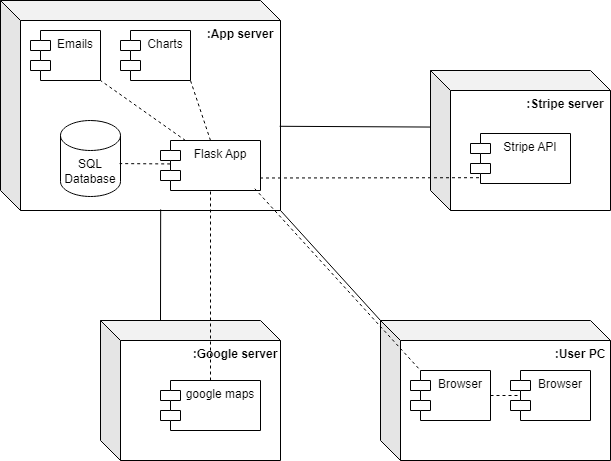

The diagram above was exported from draw.io. Its source (the exported page's mxGraphModel, read from the mxfile embedded in the PNG):
<mxGraphModel dx="1442" dy="694" grid="1" gridSize="10" guides="1" tooltips="1" connect="1" arrows="1" fold="1" page="1" pageScale="1" pageWidth="850" pageHeight="1100" math="0" shadow="0">
  <root>
    <mxCell id="0" />
    <mxCell id="1" parent="0" />
    <mxCell id="duUZN9TmwRXtZtgbPn8G-1" value="" style="shape=cube;whiteSpace=wrap;html=1;boundedLbl=1;backgroundOutline=1;darkOpacity=0.05;darkOpacity2=0.1;" vertex="1" parent="1">
      <mxGeometry x="60" y="130" width="280" height="210" as="geometry" />
    </mxCell>
    <mxCell id="duUZN9TmwRXtZtgbPn8G-2" value="" style="shape=cube;whiteSpace=wrap;html=1;boundedLbl=1;backgroundOutline=1;darkOpacity=0.05;darkOpacity2=0.1;" vertex="1" parent="1">
      <mxGeometry x="490" y="200" width="180" height="140" as="geometry" />
    </mxCell>
    <mxCell id="duUZN9TmwRXtZtgbPn8G-3" value="" style="shape=cube;whiteSpace=wrap;html=1;boundedLbl=1;backgroundOutline=1;darkOpacity=0.05;darkOpacity2=0.1;" vertex="1" parent="1">
      <mxGeometry x="160" y="450" width="180" height="140" as="geometry" />
    </mxCell>
    <mxCell id="duUZN9TmwRXtZtgbPn8G-4" value="" style="shape=cube;whiteSpace=wrap;html=1;boundedLbl=1;backgroundOutline=1;darkOpacity=0.05;darkOpacity2=0.1;" vertex="1" parent="1">
      <mxGeometry x="440" y="450" width="230" height="140" as="geometry" />
    </mxCell>
    <mxCell id="duUZN9TmwRXtZtgbPn8G-5" value="" style="endArrow=none;html=1;rounded=0;entryX=1;entryY=1;entryDx=0;entryDy=0;entryPerimeter=0;exitX=0;exitY=0;exitDx=0;exitDy=0;exitPerimeter=0;shadow=0;" edge="1" parent="1" source="duUZN9TmwRXtZtgbPn8G-4" target="duUZN9TmwRXtZtgbPn8G-1">
      <mxGeometry width="50" height="50" relative="1" as="geometry">
        <mxPoint x="360" y="420" as="sourcePoint" />
        <mxPoint x="410" y="370" as="targetPoint" />
      </mxGeometry>
    </mxCell>
    <mxCell id="duUZN9TmwRXtZtgbPn8G-7" value="" style="endArrow=none;html=1;rounded=0;entryX=0.572;entryY=0.996;entryDx=0;entryDy=0;entryPerimeter=0;shadow=0;" edge="1" parent="1" target="duUZN9TmwRXtZtgbPn8G-1">
      <mxGeometry width="50" height="50" relative="1" as="geometry">
        <mxPoint x="220" y="450" as="sourcePoint" />
        <mxPoint x="350" y="350" as="targetPoint" />
      </mxGeometry>
    </mxCell>
    <mxCell id="duUZN9TmwRXtZtgbPn8G-8" value="" style="endArrow=none;html=1;rounded=0;entryX=0.997;entryY=0.599;entryDx=0;entryDy=0;entryPerimeter=0;shadow=0;exitX=-0.001;exitY=0.404;exitDx=0;exitDy=0;exitPerimeter=0;" edge="1" parent="1" source="duUZN9TmwRXtZtgbPn8G-2" target="duUZN9TmwRXtZtgbPn8G-1">
      <mxGeometry width="50" height="50" relative="1" as="geometry">
        <mxPoint x="510" y="470" as="sourcePoint" />
        <mxPoint x="360" y="360" as="targetPoint" />
      </mxGeometry>
    </mxCell>
    <mxCell id="duUZN9TmwRXtZtgbPn8G-10" value=":App server" style="text;align=center;fontStyle=1;verticalAlign=middle;spacingLeft=3;spacingRight=3;strokeColor=none;rotatable=0;points=[[0,0.5],[1,0.5]];portConstraint=eastwest;" vertex="1" parent="1">
      <mxGeometry x="260" y="150" width="80" height="26" as="geometry" />
    </mxCell>
    <mxCell id="duUZN9TmwRXtZtgbPn8G-11" value=":Stripe server" style="text;align=center;fontStyle=1;verticalAlign=middle;spacingLeft=3;spacingRight=3;strokeColor=none;rotatable=0;points=[[0,0.5],[1,0.5]];portConstraint=eastwest;" vertex="1" parent="1">
      <mxGeometry x="580" y="220" width="90" height="26" as="geometry" />
    </mxCell>
    <mxCell id="duUZN9TmwRXtZtgbPn8G-12" value=":User PC" style="text;align=center;fontStyle=1;verticalAlign=middle;spacingLeft=3;spacingRight=3;strokeColor=none;rotatable=0;points=[[0,0.5],[1,0.5]];portConstraint=eastwest;" vertex="1" parent="1">
      <mxGeometry x="610" y="470" width="60" height="26" as="geometry" />
    </mxCell>
    <mxCell id="duUZN9TmwRXtZtgbPn8G-13" value=":Google server" style="text;align=center;fontStyle=1;verticalAlign=middle;spacingLeft=3;spacingRight=3;strokeColor=none;rotatable=0;points=[[0,0.5],[1,0.5]];portConstraint=eastwest;" vertex="1" parent="1">
      <mxGeometry x="250" y="470" width="90" height="26" as="geometry" />
    </mxCell>
    <mxCell id="duUZN9TmwRXtZtgbPn8G-14" value="Flask App" style="shape=module;align=left;spacingLeft=20;align=center;verticalAlign=top;" vertex="1" parent="1">
      <mxGeometry x="220" y="270" width="100" height="50" as="geometry" />
    </mxCell>
    <mxCell id="duUZN9TmwRXtZtgbPn8G-15" value="Emails" style="shape=module;align=left;spacingLeft=20;align=center;verticalAlign=top;" vertex="1" parent="1">
      <mxGeometry x="90" y="160" width="70" height="50" as="geometry" />
    </mxCell>
    <mxCell id="duUZN9TmwRXtZtgbPn8G-16" value="Charts" style="shape=module;align=left;spacingLeft=20;align=center;verticalAlign=top;" vertex="1" parent="1">
      <mxGeometry x="180" y="160" width="70" height="50" as="geometry" />
    </mxCell>
    <mxCell id="duUZN9TmwRXtZtgbPn8G-17" value="SQL&lt;br&gt;Database" style="shape=cylinder3;whiteSpace=wrap;html=1;boundedLbl=1;backgroundOutline=1;size=15;" vertex="1" parent="1">
      <mxGeometry x="120" y="250" width="60" height="76" as="geometry" />
    </mxCell>
    <mxCell id="duUZN9TmwRXtZtgbPn8G-18" value="" style="endArrow=none;dashed=1;html=1;rounded=0;shadow=0;fillColor=#000000;entryX=1;entryY=1;entryDx=0;entryDy=0;exitX=0.5;exitY=0;exitDx=0;exitDy=0;" edge="1" parent="1" source="duUZN9TmwRXtZtgbPn8G-14" target="duUZN9TmwRXtZtgbPn8G-16">
      <mxGeometry width="50" height="50" relative="1" as="geometry">
        <mxPoint x="250" y="260" as="sourcePoint" />
        <mxPoint x="300" y="210" as="targetPoint" />
      </mxGeometry>
    </mxCell>
    <mxCell id="duUZN9TmwRXtZtgbPn8G-19" value="" style="endArrow=none;dashed=1;html=1;rounded=0;shadow=0;fillColor=#000000;entryX=1;entryY=1;entryDx=0;entryDy=0;exitX=0.25;exitY=0;exitDx=0;exitDy=0;" edge="1" parent="1" source="duUZN9TmwRXtZtgbPn8G-14" target="duUZN9TmwRXtZtgbPn8G-15">
      <mxGeometry width="50" height="50" relative="1" as="geometry">
        <mxPoint x="280" y="280" as="sourcePoint" />
        <mxPoint x="259.9999999999999" y="220" as="targetPoint" />
      </mxGeometry>
    </mxCell>
    <mxCell id="duUZN9TmwRXtZtgbPn8G-20" value="" style="endArrow=none;dashed=1;html=1;rounded=0;shadow=0;fillColor=#000000;entryX=0.985;entryY=0.567;entryDx=0;entryDy=0;exitX=0.097;exitY=0.469;exitDx=0;exitDy=0;entryPerimeter=0;exitPerimeter=0;" edge="1" parent="1" source="duUZN9TmwRXtZtgbPn8G-14" target="duUZN9TmwRXtZtgbPn8G-17">
      <mxGeometry width="50" height="50" relative="1" as="geometry">
        <mxPoint x="290" y="290" as="sourcePoint" />
        <mxPoint x="269.9999999999999" y="230" as="targetPoint" />
      </mxGeometry>
    </mxCell>
    <mxCell id="duUZN9TmwRXtZtgbPn8G-21" value="" style="endArrow=none;dashed=1;html=1;rounded=0;shadow=0;fillColor=#000000;entryX=0.5;entryY=1;entryDx=0;entryDy=0;exitX=0.5;exitY=0;exitDx=0;exitDy=0;" edge="1" parent="1" source="duUZN9TmwRXtZtgbPn8G-25" target="duUZN9TmwRXtZtgbPn8G-14">
      <mxGeometry width="50" height="50" relative="1" as="geometry">
        <mxPoint x="270" y="420" as="sourcePoint" />
        <mxPoint x="279.9999999999999" y="240" as="targetPoint" />
      </mxGeometry>
    </mxCell>
    <mxCell id="duUZN9TmwRXtZtgbPn8G-22" value="" style="endArrow=none;dashed=1;html=1;rounded=0;shadow=0;fillColor=#000000;entryX=1;entryY=0.75;entryDx=0;entryDy=0;exitX=0.085;exitY=0.884;exitDx=0;exitDy=0;exitPerimeter=0;" edge="1" parent="1" source="duUZN9TmwRXtZtgbPn8G-24" target="duUZN9TmwRXtZtgbPn8G-14">
      <mxGeometry width="50" height="50" relative="1" as="geometry">
        <mxPoint x="470" y="295" as="sourcePoint" />
        <mxPoint x="289.9999999999999" y="250" as="targetPoint" />
      </mxGeometry>
    </mxCell>
    <mxCell id="duUZN9TmwRXtZtgbPn8G-23" value="" style="endArrow=none;dashed=1;html=1;rounded=0;shadow=0;fillColor=#000000;exitX=0.943;exitY=0.964;exitDx=0;exitDy=0;entryX=0;entryY=0;entryDx=10;entryDy=0;entryPerimeter=0;exitPerimeter=0;" edge="1" parent="1" source="duUZN9TmwRXtZtgbPn8G-14" target="duUZN9TmwRXtZtgbPn8G-26">
      <mxGeometry width="50" height="50" relative="1" as="geometry">
        <mxPoint x="320" y="320" as="sourcePoint" />
        <mxPoint x="450" y="460" as="targetPoint" />
      </mxGeometry>
    </mxCell>
    <mxCell id="duUZN9TmwRXtZtgbPn8G-24" value="Stripe API" style="shape=module;align=left;spacingLeft=20;align=center;verticalAlign=top;" vertex="1" parent="1">
      <mxGeometry x="530" y="263" width="100" height="50" as="geometry" />
    </mxCell>
    <mxCell id="duUZN9TmwRXtZtgbPn8G-25" value="google maps" style="shape=module;align=left;spacingLeft=20;align=center;verticalAlign=top;" vertex="1" parent="1">
      <mxGeometry x="220" y="510" width="100" height="50" as="geometry" />
    </mxCell>
    <mxCell id="duUZN9TmwRXtZtgbPn8G-26" value="Browser" style="shape=module;align=left;spacingLeft=20;align=center;verticalAlign=top;" vertex="1" parent="1">
      <mxGeometry x="470" y="500" width="80" height="50" as="geometry" />
    </mxCell>
    <mxCell id="duUZN9TmwRXtZtgbPn8G-27" value="Browser" style="shape=module;align=left;spacingLeft=20;align=center;verticalAlign=top;" vertex="1" parent="1">
      <mxGeometry x="570" y="500" width="80" height="50" as="geometry" />
    </mxCell>
    <mxCell id="duUZN9TmwRXtZtgbPn8G-28" value="" style="endArrow=none;dashed=1;html=1;rounded=0;shadow=0;fillColor=#000000;exitX=1;exitY=0.5;exitDx=0;exitDy=0;entryX=0.124;entryY=0.5;entryDx=0;entryDy=0;entryPerimeter=0;" edge="1" parent="1" source="duUZN9TmwRXtZtgbPn8G-26" target="duUZN9TmwRXtZtgbPn8G-27">
      <mxGeometry width="50" height="50" relative="1" as="geometry">
        <mxPoint x="548.5" y="317.19999999999993" as="sourcePoint" />
        <mxPoint x="610" y="420" as="targetPoint" />
      </mxGeometry>
    </mxCell>
  </root>
</mxGraphModel>